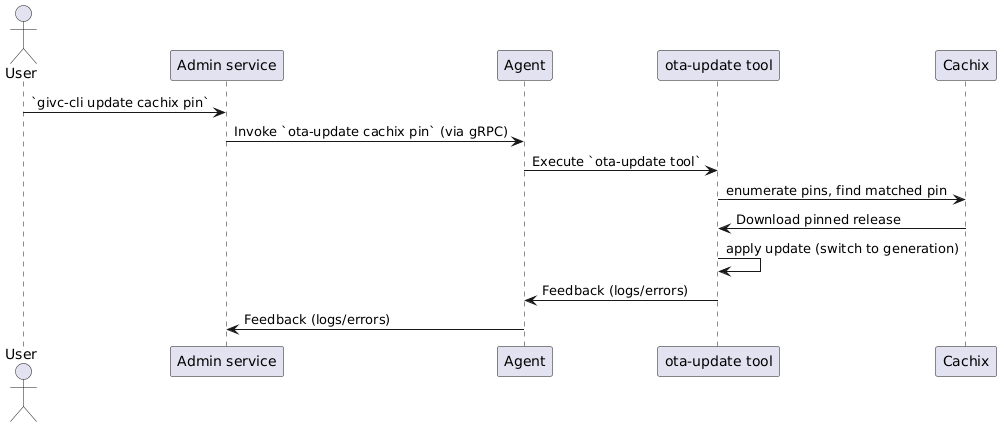

The diagram above was rendered by PlantUML. Its source (embedded in the PNG):
@startuml
actor User 
participant "Admin service" as Admin
participant Agent
participant "ota-update tool" as OTA
participant Cachix

User -> Admin : `givc-cli update cachix pin`
Admin -> Agent : Invoke `ota-update cachix pin` (via gRPC)
Agent -> OTA : Execute `ota-update tool`
OTA -> Cachix : enumerate pins, find matched pin
Cachix -> OTA : Download pinned release
OTA -> OTA : apply update (switch to generation)
OTA -> Agent : Feedback (logs/errors)
Agent -> Admin : Feedback (logs/errors)

@enduml